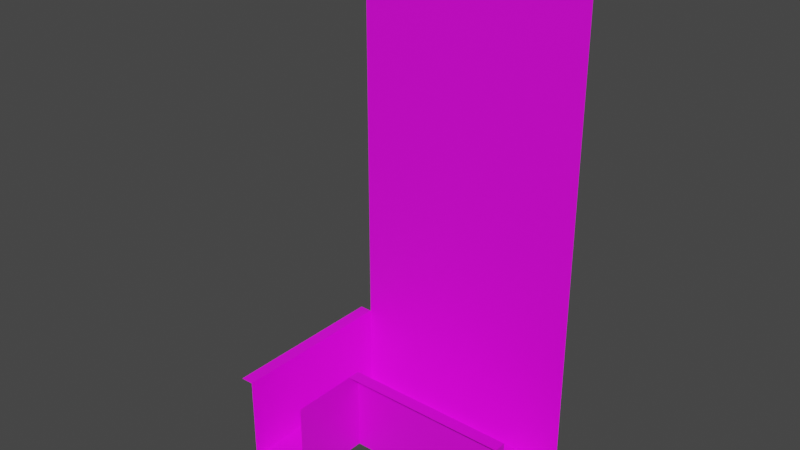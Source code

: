 # Source: model-scenario-static-level0-micelanious-alleyway-0.blend  (saved by Blender 3.1.7; exported with 4.5.12 LTS)
import bpy
from mathutils import Matrix  # noqa: F401  (used for matrix-valued properties, if any)

bpy.ops.wm.read_factory_settings(use_empty=True)
scene = bpy.context.scene
scene.name = 'Scene'

# ---- collections
col_collection = bpy.data.collections.new('Collection'); scene.collection.children.link(col_collection)

# ---- images (referenced by path relative to the original .blend; pixels are not part of the script)
import os
ASSET_DIR = os.environ.get("B2B_ASSET_DIR", "")  # directory of the original .blend (textures are referenced by path, not embedded)
HERE = os.path.dirname(os.path.abspath(__file__))  # packed textures are extracted next to this script under _unpacked/

def load_image(name, relpath, width, height, colorspace="sRGB"):
    """Load a texture the original file referenced (path relative to the .blend, or extracted next to this script)."""
    p = next((c for c in (os.path.join(HERE, relpath), os.path.join(ASSET_DIR, relpath)) if relpath and os.path.exists(c)), "")
    if p:
        img = bpy.data.images.load(p, check_existing=True)
        img.name = name
    else:  # same state as the original file: an image datablock whose file is absent (Cycles renders it pink)
        img = bpy.data.images.new(name, width, height)
        img.source = "FILE"
        img.filepath = "//" + (relpath or name)
    img.colorspace_settings.name = colorspace
    return img
img_texture = load_image('texture', 'texture-scenario-static-level0-micelanious-alleyway-0.tga', 1024, 1024, 'sRGB')

# ---- materials (node trees are filled in below, after node groups)
mat_material_brick = bpy.data.materials.new('material_brick')
mat_material_brick.use_transparent_shadow = False

# ---- material node trees
mat_material_brick.use_nodes = True; mat_material_brick.node_tree.nodes.clear()
_N = mat_material_brick.node_tree.nodes; _L = mat_material_brick.node_tree.links
n0 = _N.new('ShaderNodeBsdfPrincipled'); n0.name = 'Principled BSDF'; n0.location = (10, 300)
n0.distribution = 'GGX'
n0.subsurface_method = 'RANDOM_WALK_SKIN'
n0.inputs[3].default_value = 1.45
n0.inputs[27].default_value = (0.0, 0.0, 0.0, 1.0)
n0.inputs[28].default_value = 1.0
n1 = _N.new('ShaderNodeOutputMaterial'); n1.name = 'Material Output'; n1.location = (300, 300)
n2 = _N.new('ShaderNodeTexImage'); n2.name = 'Image Texture'; n2.location = (-280, 280)
n2.image = img_texture
_L.new(n0.outputs[0], n1.inputs[0])
_L.new(n2.outputs[0], n0.inputs[0])
n1.is_active_output = True

# ---- world
world_world = bpy.data.worlds.new('World'); scene.world = world_world
world_world.use_nodes = True; world_world.node_tree.nodes.clear()
_N = world_world.node_tree.nodes; _L = world_world.node_tree.links
n0 = _N.new('ShaderNodeOutputWorld'); n0.name = 'World Output'; n0.location = (300, 300)
n1 = _N.new('ShaderNodeBackground'); n1.name = 'Background'; n1.location = (10, 300)
n1.inputs[0].default_value = (0.05088, 0.05088, 0.05088, 1.0)
_L.new(n1.outputs[0], n0.inputs[0])
n0.is_active_output = True
world_world.color = (0.05088, 0.05088, 0.05088)
world_world.use_sun_shadow = False
world_world.sun_shadow_jitter_overblur = 0.0

# ---- meshes
me_cube_001 = bpy.data.meshes.new('Cube.001')
me_cube_001.from_pydata([(-10.6, 4.608, 4.014), (-6.99, -0.298, 4.014), (-6.99, 0.298, 0.0), (-6.99, 0.298, 4.014), (1.0, -0.298, 0.0), (1.0, -0.298, 4.014), (1.0, 0.298, 0.0), (1.0, 0.298, 4.014), (-10.0, 4.608, 2.384e-07), (-10.0, 4.608, 4.014), (-10.6, -3.382, 4.014), (-10.0, -3.382, 2.384e-07), (-10.0, -3.382, 4.014), (0.9982, 4.608, 2.384e-07), (-7.008, -3.382, 2.384e-07), (-10.0, 4.608, 24.03), (0.9982, 4.608, 24.03), (-6.999, -0.2983, 1.192e-07), (-7.008, -3.382, 4.013)], [], [(12, 9, 0, 10), (2, 3, 7, 6), (6, 7, 5, 4), (8, 9, 12, 11), (7, 3, 1, 5), (11, 14, 17, 2, 6, 13, 8), (8, 13, 16, 15), (1, 3, 2, 17), (17, 14, 18, 1)])
_uv = me_cube_001.uv_layers.new(name='UVMap')
_uv.uv.foreach_set('vector', [0.6767, 0.99, 0.99, 0.99, 0.99, 0.8433, 0.6767, 0.8433, 0.8233, 0.51, 0.6767, 0.51, 0.6767, 0.8233, 0.8233, 0.8233, 0.99, 0.51, 0.8433, 0.51, 0.8433, 0.6567, 0.99, 0.6567, 0.99, 0.1567, 0.99, 0.01, 0.6767, 0.01, 0.6767, 0.1567, 0.8233, 0.49, 0.8233, 0.1767, 0.6767, 0.1767, 0.6767, 0.49, 0.6567, 0.6767, 0.6567, 0.7619, 0.4071, 0.7622, 0.3588, 0.7624, 0.3588, 0.99, 0.01, 0.9899, 0.01, 0.6767, 0.6567, 0.01, 0.01, 0.01, 0.01, 0.6567, 0.6567, 0.6567, 0.99, 0.1767, 0.8433, 0.1767, 0.8433, 0.3233, 0.99, 0.3233, 0.99, 0.3433, 0.8433, 0.3433, 0.8433, 0.49, 0.99, 0.49])
me_cube_001.materials.append(mat_material_brick)
me_cube_001.use_remesh_fix_poles = True
me_cube_001.use_remesh_preserve_attributes = False
me_cube_001.use_paint_bone_selection = False
me_cube_001.use_paint_mask = True
me_cube_001.update()

# ---- objects
ob_mesh = bpy.data.objects.new('mesh', me_cube_001)

# ---- transforms, parenting, visibility, modifiers, constraints
ob_mesh.location = (0.0, 0.0, 0.0)

# ---- collection membership
col_collection.objects.link(ob_mesh)

# ---- scene / render settings (as saved in the file)
scene.frame_start = 1; scene.frame_end = 250; scene.frame_set(1)
scene.render.engine = 'BLENDER_EEVEE_NEXT'
scene.cycles.sampling_pattern = 'TABULATED_SOBOL'
scene.cycles.use_light_tree = False
scene.view_settings.view_transform = 'Filmic'
bpy.context.view_layer.update()

# ---- added for rendering (the .blend has no active camera and no usable light): camera, sun
cam_auto = bpy.data.cameras.new('AutoCamera')
cam_auto.lens = 50.0
cam_auto.sensor_width = 36.0
cam_auto.clip_end = 1000.0
ob_auto_camera = bpy.data.objects.new('AutoCamera', cam_auto)
scene.collection.objects.link(ob_auto_camera)
ob_auto_camera.location = (20.9736, -30.3139, 32.6345)
ob_auto_camera.rotation_euler = (1.09748, -7.21219e-08, 0.694738)
scene.camera = ob_auto_camera
light_auto_sun = bpy.data.lights.new('AutoSun', 'SUN')
light_auto_sun.energy = 3.0
light_auto_sun.angle = 0.0523599
ob_auto_sun = bpy.data.objects.new('AutoSun', light_auto_sun)
scene.collection.objects.link(ob_auto_sun)
ob_auto_sun.rotation_euler = (0.872665, 0.174533, 0.523599)
bpy.context.view_layer.update()
